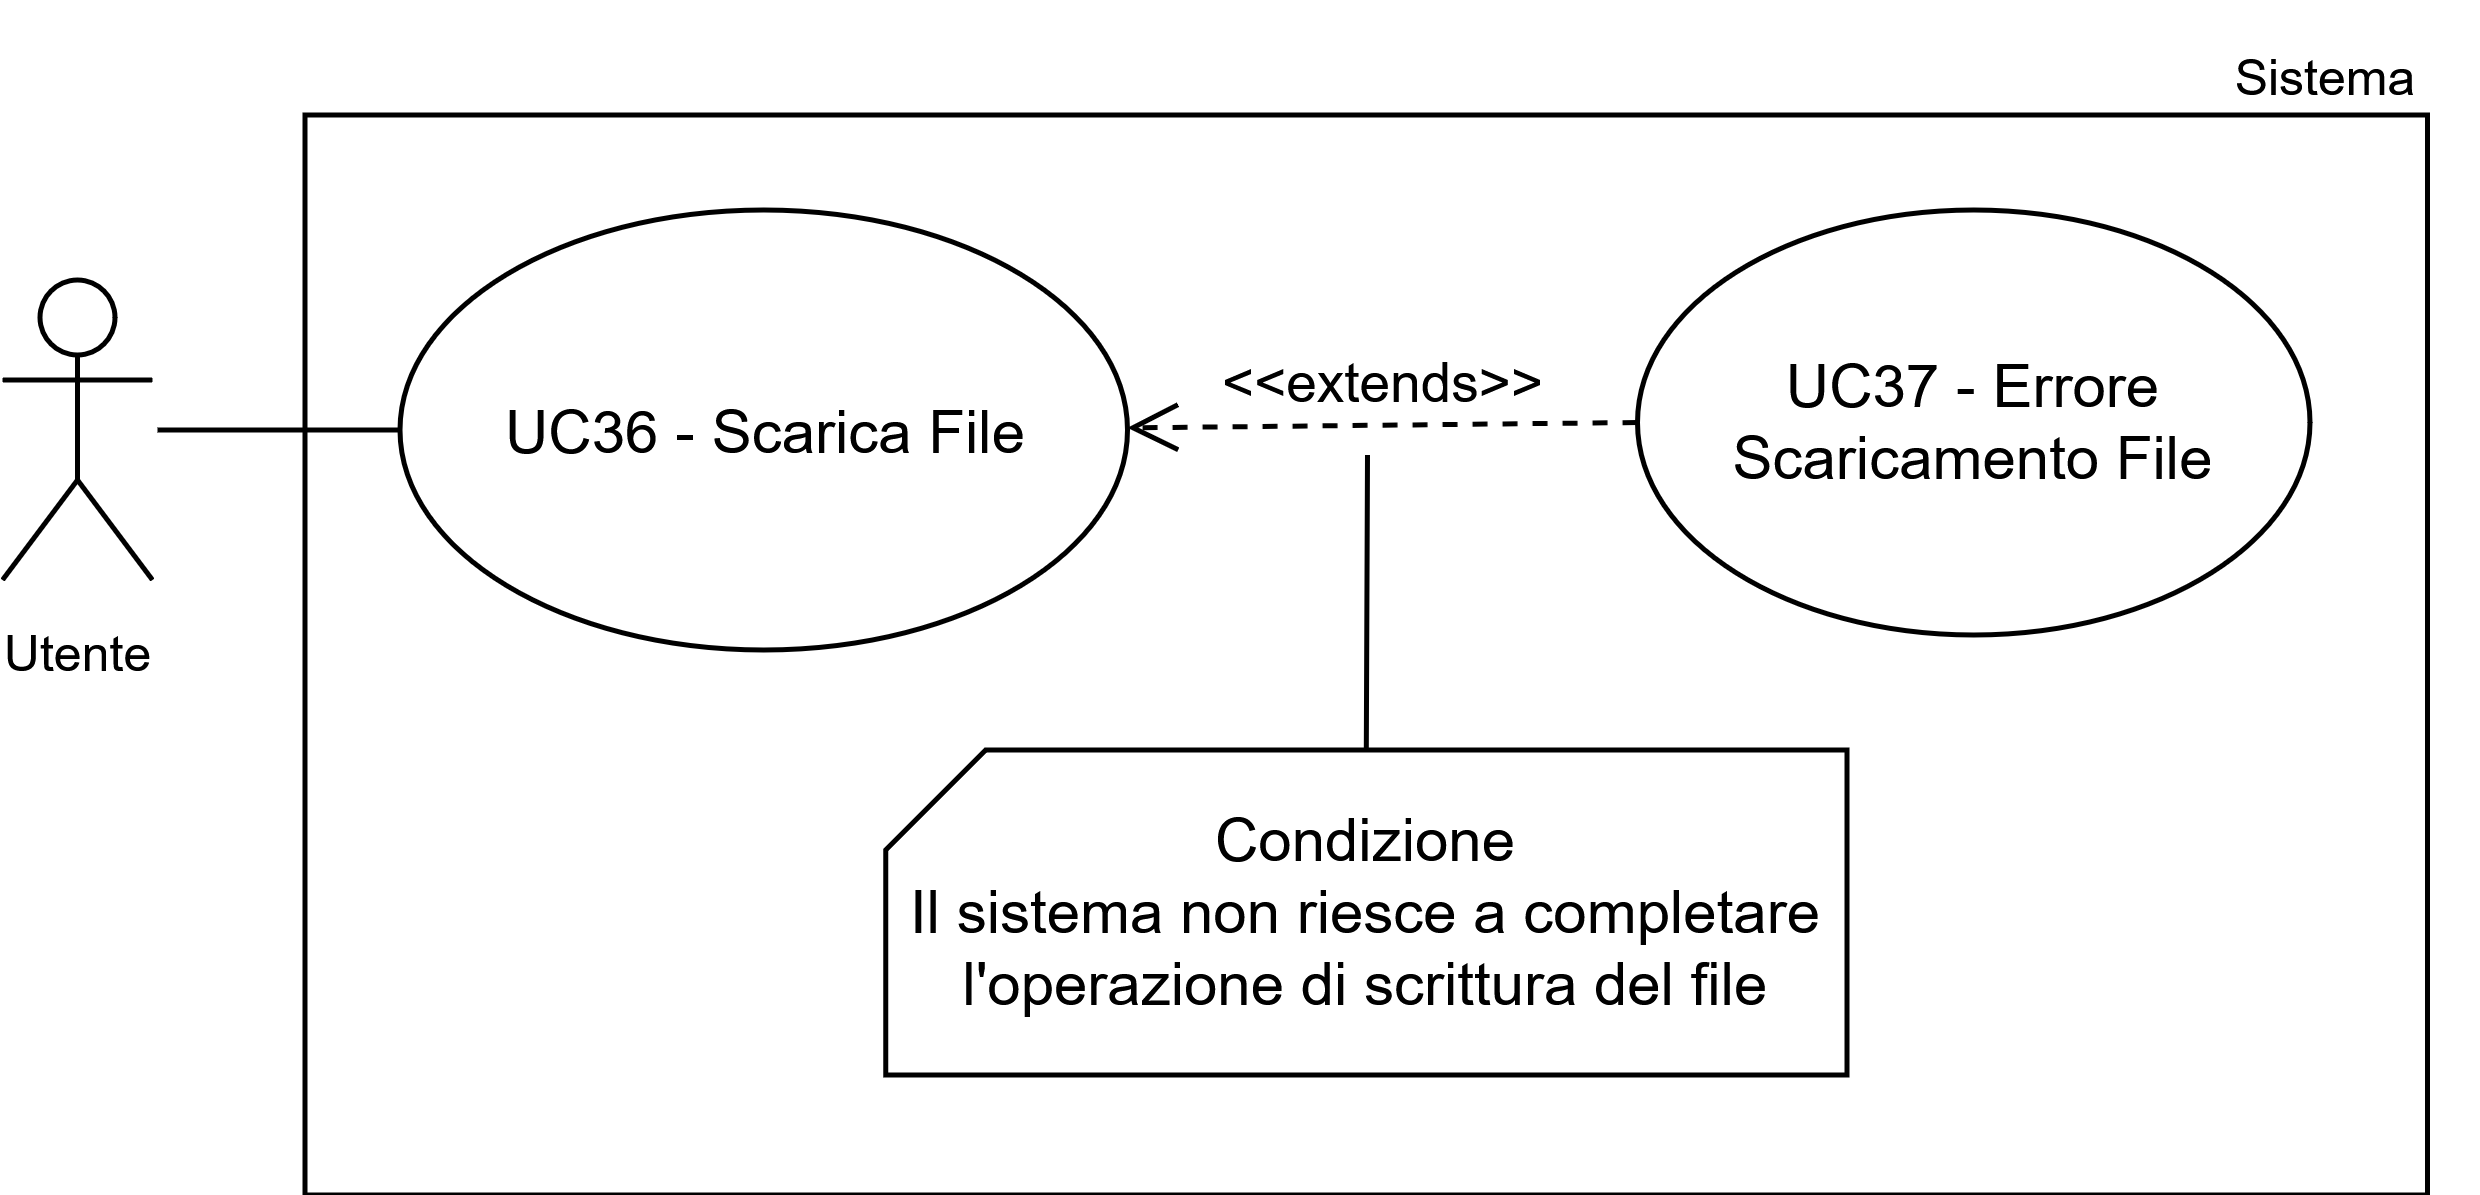

The diagram above was exported from draw.io. Its source (the exported page's mxGraphModel, read from the mxfile embedded in the PNG):
<mxGraphModel dx="1665" dy="751" grid="1" gridSize="10" guides="1" tooltips="1" connect="1" arrows="1" fold="1" page="1" pageScale="1" pageWidth="1169" pageHeight="827" math="0" shadow="0">
  <root>
    <mxCell id="0" />
    <mxCell id="1" parent="0" />
    <mxCell id="2" parent="1" style="whiteSpace=wrap;html=1;" value="" vertex="1">
      <mxGeometry height="216" width="424.5" x="782.5" y="3032.5" as="geometry" />
    </mxCell>
    <mxCell id="3" parent="1" style="ellipse;whiteSpace=wrap;html=1;" value="&lt;div&gt;UC36 - Scarica File&lt;br/&gt;&lt;/div&gt;" vertex="1">
      <mxGeometry height="88" width="145.5" x="801.5" y="3051.5" as="geometry" />
    </mxCell>
    <mxCell id="4" parent="1" style="shape=umlActor;verticalLabelPosition=bottom;verticalAlign=top;html=1;outlineConnect=0;" value="&lt;font style=&quot;font-size: 10px;&quot;&gt;Utente&lt;/font&gt;" vertex="1">
      <mxGeometry height="60" width="30" x="722" y="3065.5" as="geometry" />
    </mxCell>
    <mxCell id="5" edge="1" parent="1" style="endArrow=none;html=1;rounded=0;entryX=0;entryY=0.5;entryDx=0;entryDy=0;" target="3" value="">
      <mxGeometry height="50" relative="1" width="50" as="geometry">
        <mxPoint x="753" y="3095.5" as="sourcePoint" />
        <mxPoint x="797" y="3100" as="targetPoint" />
      </mxGeometry>
    </mxCell>
    <mxCell id="6" parent="1" style="ellipse;whiteSpace=wrap;html=1;" value="UC37 - Errore Scaricamento File" vertex="1">
      <mxGeometry height="85" width="134.5" x="1049" y="3051.5" as="geometry" />
    </mxCell>
    <mxCell id="7" edge="1" parent="1" source="6" style="html=1;verticalAlign=bottom;endArrow=open;dashed=1;endSize=8;curved=0;rounded=0;endFill=0;exitX=0;exitY=0.5;exitDx=0;exitDy=0;" target="3" value="&amp;lt;&amp;lt;extends&amp;gt;&amp;gt;">
      <mxGeometry relative="1" as="geometry">
        <mxPoint as="offset" />
        <mxPoint x="1089.25" y="3121.5" as="sourcePoint" />
        <mxPoint x="963.25" y="3094.5" as="targetPoint" />
      </mxGeometry>
    </mxCell>
    <mxCell id="8" parent="1" style="shape=card;whiteSpace=wrap;html=1;size=20;" value="Condizione&lt;div&gt;Il sistema non riesce a completare l'operazione di scrittura del file&lt;/div&gt;" vertex="1">
      <mxGeometry height="65" width="192.25" x="898.6300000000001" y="3159.5" as="geometry" />
    </mxCell>
    <mxCell id="9" edge="1" parent="1" style="endArrow=none;startArrow=none;html=1;rounded=0;entryX=0.5;entryY=0;entryDx=0;entryDy=0;entryPerimeter=0;startFill=0;endFill=0;" target="8" value="">
      <mxGeometry height="50" relative="1" width="50" as="geometry">
        <mxPoint x="995" y="3100.5" as="sourcePoint" />
        <mxPoint x="1027" y="3050.5" as="targetPoint" />
      </mxGeometry>
    </mxCell>
    <mxCell id="10" parent="1" style="text;html=1;whiteSpace=wrap;strokeColor=none;fillColor=none;align=center;verticalAlign=middle;rounded=0;fontSize=10;" value="Sistema" vertex="1">
      <mxGeometry height="30" width="60" x="1157" y="3010" as="geometry" />
    </mxCell>
  </root>
</mxGraphModel>